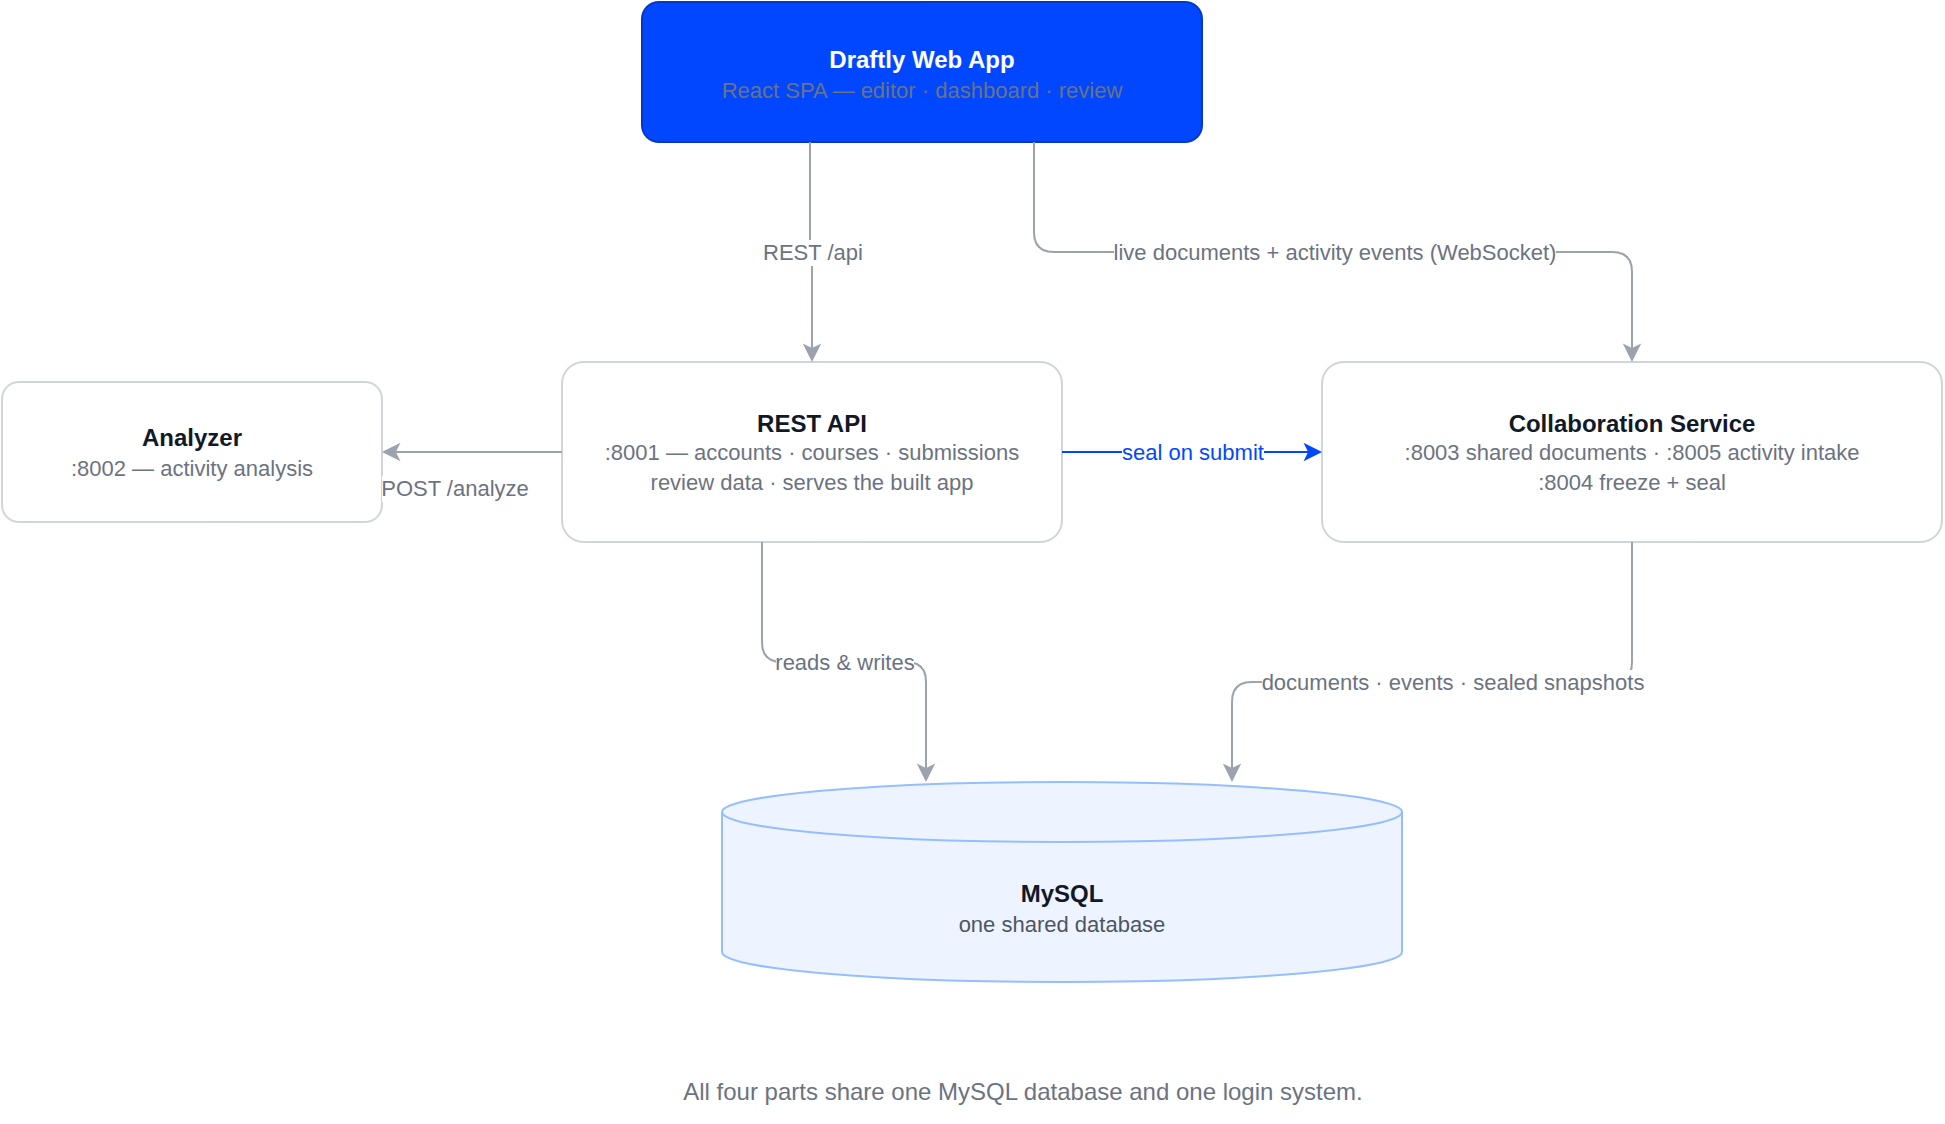

The diagram above was exported from draw.io. Its source (the exported page's mxGraphModel, read from the mxfile embedded in the PNG):
<mxGraphModel dx="1000" dy="700" grid="1" gridSize="10" guides="1" tooltips="1" connect="1" arrows="1" fold="1" page="1" pageScale="1" pageWidth="1100" pageHeight="640" math="0" shadow="0" background="#FFFFFF">
  <root>
    <mxCell id="0" />
    <mxCell id="1" parent="0" />
    <mxCell id="2" value="&lt;b&gt;Draftly Web App&lt;/b&gt;&lt;br&gt;&lt;font style=&quot;font-size: 11px;&quot; color=&quot;#6B7280&quot;&gt;React SPA — editor · dashboard · review&lt;/font&gt;" style="rounded=1;whiteSpace=wrap;html=1;arcSize=12;fillColor=#0047FF;strokeColor=#0038CC;fontColor=#FFFFFF;spacingTop=2;" vertex="1" parent="1">
      <mxGeometry x="360" y="40" width="280" height="70" as="geometry" />
    </mxCell>
    <mxCell id="3" value="&lt;b&gt;REST API&lt;/b&gt;&lt;br&gt;&lt;font style=&quot;font-size: 11px;&quot; color=&quot;#6B7280&quot;&gt;:8001 — accounts · courses · submissions&lt;br&gt;review data · serves the built app&lt;/font&gt;" style="rounded=1;whiteSpace=wrap;html=1;arcSize=12;fillColor=#FFFFFF;strokeColor=#D1D5DB;fontColor=#111827;" vertex="1" parent="1">
      <mxGeometry x="320" y="220" width="250" height="90" as="geometry" />
    </mxCell>
    <mxCell id="4" value="&lt;b&gt;Collaboration Service&lt;/b&gt;&lt;br&gt;&lt;font style=&quot;font-size: 11px;&quot; color=&quot;#6B7280&quot;&gt;:8003 shared documents · :8005 activity intake&lt;br&gt;:8004 freeze + seal&lt;/font&gt;" style="rounded=1;whiteSpace=wrap;html=1;arcSize=12;fillColor=#FFFFFF;strokeColor=#D1D5DB;fontColor=#111827;" vertex="1" parent="1">
      <mxGeometry x="700" y="220" width="310" height="90" as="geometry" />
    </mxCell>
    <mxCell id="5" value="&lt;b&gt;Analyzer&lt;/b&gt;&lt;br&gt;&lt;font style=&quot;font-size: 11px;&quot; color=&quot;#6B7280&quot;&gt;:8002 — activity analysis&lt;/font&gt;" style="rounded=1;whiteSpace=wrap;html=1;arcSize=12;fillColor=#FFFFFF;strokeColor=#D1D5DB;fontColor=#111827;" vertex="1" parent="1">
      <mxGeometry x="40" y="230" width="190" height="70" as="geometry" />
    </mxCell>
    <mxCell id="6" value="&lt;b&gt;MySQL&lt;/b&gt;&lt;br&gt;&lt;font style=&quot;font-size: 11px;&quot; color=&quot;#4B5563&quot;&gt;one shared database&lt;/font&gt;" style="shape=cylinder3;whiteSpace=wrap;html=1;boundedLbl=1;backgroundOutline=1;size=15;fillColor=#EEF4FF;strokeColor=#93BEFF;fontColor=#111827;" vertex="1" parent="1">
      <mxGeometry x="400" y="430" width="340" height="100" as="geometry" />
    </mxCell>
    <mxCell id="10" value="REST /api" style="edgeStyle=orthogonalEdgeStyle;rounded=1;orthogonalLoop=1;jettySize=auto;html=1;exitX=0.3;exitY=1;exitDx=0;exitDy=0;entryX=0.5;entryY=0;entryDx=0;entryDy=0;strokeColor=#9CA3AF;fontColor=#6B7280;labelBackgroundColor=#FFFFFF;fontSize=11;" edge="1" parent="1" source="2" target="3">
      <mxGeometry relative="1" as="geometry" />
    </mxCell>
    <mxCell id="11" value="live documents + activity events (WebSocket)" style="edgeStyle=orthogonalEdgeStyle;rounded=1;orthogonalLoop=1;jettySize=auto;html=1;exitX=0.7;exitY=1;exitDx=0;exitDy=0;entryX=0.5;entryY=0;entryDx=0;entryDy=0;strokeColor=#9CA3AF;fontColor=#6B7280;labelBackgroundColor=#FFFFFF;fontSize=11;" edge="1" parent="1" source="2" target="4">
      <mxGeometry relative="1" as="geometry" />
    </mxCell>
    <mxCell id="12" value="seal on submit" style="edgeStyle=orthogonalEdgeStyle;rounded=1;orthogonalLoop=1;jettySize=auto;html=1;exitX=1;exitY=0.5;exitDx=0;exitDy=0;entryX=0;entryY=0.5;entryDx=0;entryDy=0;strokeColor=#0047FF;fontColor=#0047FF;labelBackgroundColor=#FFFFFF;fontSize=11;" edge="1" parent="1" source="3" target="4">
      <mxGeometry relative="1" as="geometry" />
    </mxCell>
    <mxCell id="13" value="POST /analyze" style="edgeStyle=orthogonalEdgeStyle;rounded=1;orthogonalLoop=1;jettySize=auto;html=1;exitX=0;exitY=0.5;exitDx=0;exitDy=0;entryX=1;entryY=0.5;entryDx=0;entryDy=0;strokeColor=#9CA3AF;fontColor=#6B7280;labelBackgroundColor=#FFFFFF;fontSize=11;" edge="1" parent="1" source="3" target="5">
      <mxGeometry x="0.2" y="18" relative="1" as="geometry" />
    </mxCell>
    <mxCell id="14" value="reads &amp;amp; writes" style="edgeStyle=orthogonalEdgeStyle;rounded=1;orthogonalLoop=1;jettySize=auto;html=1;exitX=0.4;exitY=1;exitDx=0;exitDy=0;entryX=0.3;entryY=0;entryDx=0;entryDy=0;strokeColor=#9CA3AF;fontColor=#6B7280;labelBackgroundColor=#FFFFFF;fontSize=11;" edge="1" parent="1" source="3" target="6">
      <mxGeometry relative="1" as="geometry" />
    </mxCell>
    <mxCell id="15" value="documents · events · sealed snapshots" style="edgeStyle=orthogonalEdgeStyle;rounded=1;orthogonalLoop=1;jettySize=auto;html=1;exitX=0.5;exitY=1;exitDx=0;exitDy=0;entryX=0.75;entryY=0;entryDx=0;entryDy=0;strokeColor=#9CA3AF;fontColor=#6B7280;labelBackgroundColor=#FFFFFF;fontSize=11;" edge="1" parent="1" source="4" target="6">
      <mxGeometry relative="1" as="geometry">
        <Array as="points">
          <mxPoint x="855" y="380" />
          <mxPoint x="655" y="380" />
        </Array>
      </mxGeometry>
    </mxCell>
    <mxCell id="7" value="All four parts share one MySQL database and one login system." style="text;html=1;align=center;verticalAlign=middle;fontColor=#6B7280;fontSize=12;" vertex="1" parent="1">
      <mxGeometry x="300" y="570" width="500" height="30" as="geometry" />
    </mxCell>
  </root>
</mxGraphModel>